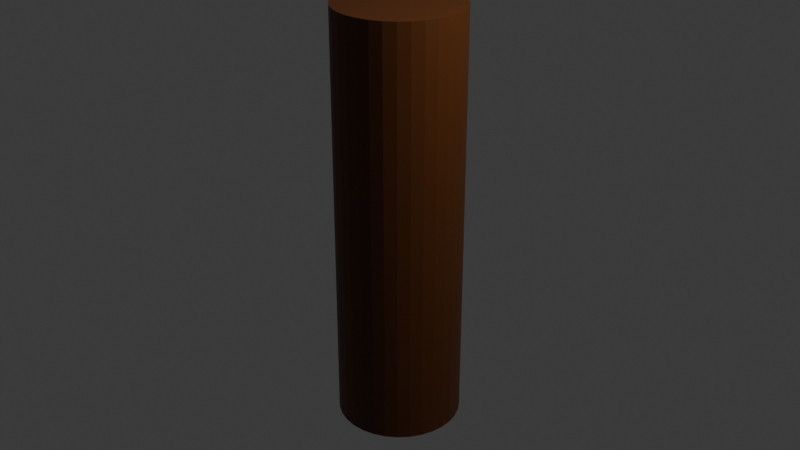 # Source: Cilindre_llarg.blend  (saved by Blender 4.0.36; exported with 4.5.12 LTS)
import bpy
from mathutils import Matrix  # noqa: F401  (used for matrix-valued properties, if any)

bpy.ops.wm.read_factory_settings(use_empty=True)
scene = bpy.context.scene
scene.name = 'Scene'

# ---- collections
col_collection = bpy.data.collections.new('Collection'); scene.collection.children.link(col_collection)

# ---- materials (node trees are filled in below, after node groups)
mat_material_001 = bpy.data.materials.new('Material.001')
mat_material_001.use_transparent_shadow = False

# ---- material node trees
mat_material_001.use_nodes = True; mat_material_001.node_tree.nodes.clear()
_N = mat_material_001.node_tree.nodes; _L = mat_material_001.node_tree.links
n0 = _N.new('ShaderNodeBsdfPrincipled'); n0.name = 'Principled BSDF'; n0.location = (10, 300)
n0.inputs[0].default_value = (0.1088, 0.03038, 0.003724, 1.0)
n0.inputs[3].default_value = 1.45
n1 = _N.new('ShaderNodeOutputMaterial'); n1.name = 'Material Output'; n1.location = (300, 300)
_L.new(n0.outputs[0], n1.inputs[0])
n1.is_active_output = True

# ---- world
world_world = bpy.data.worlds.new('World'); scene.world = world_world
world_world.use_nodes = True; world_world.node_tree.nodes.clear()
_N = world_world.node_tree.nodes; _L = world_world.node_tree.links
n0 = _N.new('ShaderNodeOutputWorld'); n0.name = 'World Output'; n0.location = (300, 300)
n1 = _N.new('ShaderNodeBackground'); n1.name = 'Background'; n1.location = (10, 300)
n1.inputs[0].default_value = (0.05088, 0.05088, 0.05088, 1.0)
_L.new(n1.outputs[0], n0.inputs[0])
n0.is_active_output = True
world_world.color = (0.05088, 0.05088, 0.05088)
world_world.use_sun_shadow = False
world_world.sun_shadow_jitter_overblur = 0.0

# ---- cameras
cam_camera = bpy.data.cameras.new('Camera')
cam_camera.clip_end = 100.0
cam_camera.ortho_scale = 7.314

# ---- lights
light_light = bpy.data.lights.new('Light', 'POINT')
light_light.transmission_factor = 0.0
light_light.use_soft_falloff = False
light_light.energy = 1000.0
light_light.shadow_soft_size = 0.1
light_light.shadow_maximum_resolution = 0.006
light_light.use_absolute_resolution = True

# ---- meshes
me_cylinder = bpy.data.meshes.new('Cylinder')
me_cylinder.from_pydata([(0.0, 1.0, -3.389), (0.0, 1.0, 3.389), (0.1951, 0.9808, -3.389), (0.1951, 0.9808, 3.389), (0.3827, 0.9239, -3.389), (0.3827, 0.9239, 3.389), (0.5556, 0.8315, -3.389), (0.5556, 0.8315, 3.389), (0.7071, 0.7071, -3.389), (0.7071, 0.7071, 3.389), (0.8315, 0.5556, -3.389), (0.8315, 0.5556, 3.389), (0.9239, 0.3827, -3.389), (0.9239, 0.3827, 3.389), (0.9808, 0.1951, -3.389), (0.9808, 0.1951, 3.389), (1.0, 0.0, -3.389), (1.0, 0.0, 3.389), (0.9808, -0.1951, -3.389), (0.9808, -0.1951, 3.389), (0.9239, -0.3827, -3.389), (0.9239, -0.3827, 3.389), (0.8315, -0.5556, -3.389), (0.8315, -0.5556, 3.389), (0.7071, -0.7071, -3.389), (0.7071, -0.7071, 3.389), (0.5556, -0.8315, -3.389), (0.5556, -0.8315, 3.389), (0.3827, -0.9239, -3.389), (0.3827, -0.9239, 3.389), (0.1951, -0.9808, -3.389), (0.1951, -0.9808, 3.389), (0.0, -1.0, -3.389), (0.0, -1.0, 3.389), (-0.1951, -0.9808, -3.389), (-0.1951, -0.9808, 3.389), (-0.3827, -0.9239, -3.389), (-0.3827, -0.9239, 3.389), (-0.5556, -0.8315, -3.389), (-0.5556, -0.8315, 3.389), (-0.7071, -0.7071, -3.389), (-0.7071, -0.7071, 3.389), (-0.8315, -0.5556, -3.389), (-0.8315, -0.5556, 3.389), (-0.9239, -0.3827, -3.389), (-0.9239, -0.3827, 3.389), (-0.9808, -0.1951, -3.389), (-0.9808, -0.1951, 3.389), (-1.0, 0.0, -3.389), (-1.0, 0.0, 3.389), (-0.9808, 0.1951, -3.389), (-0.9808, 0.1951, 3.389), (-0.9239, 0.3827, -3.389), (-0.9239, 0.3827, 3.389), (-0.8315, 0.5556, -3.389), (-0.8315, 0.5556, 3.389), (-0.7071, 0.7071, -3.389), (-0.7071, 0.7071, 3.389), (-0.5556, 0.8315, -3.389), (-0.5556, 0.8315, 3.389), (-0.3827, 0.9239, -3.389), (-0.3827, 0.9239, 3.389), (-0.1951, 0.9808, -3.389), (-0.1951, 0.9808, 3.389)], [], [(0, 1, 3, 2), (2, 3, 5, 4), (4, 5, 7, 6), (6, 7, 9, 8), (8, 9, 11, 10), (10, 11, 13, 12), (12, 13, 15, 14), (14, 15, 17, 16), (16, 17, 19, 18), (18, 19, 21, 20), (20, 21, 23, 22), (22, 23, 25, 24), (24, 25, 27, 26), (26, 27, 29, 28), (28, 29, 31, 30), (30, 31, 33, 32), (32, 33, 35, 34), (34, 35, 37, 36), (36, 37, 39, 38), (38, 39, 41, 40), (40, 41, 43, 42), (42, 43, 45, 44), (44, 45, 47, 46), (46, 47, 49, 48), (48, 49, 51, 50), (50, 51, 53, 52), (52, 53, 55, 54), (54, 55, 57, 56), (56, 57, 59, 58), (58, 59, 61, 60), (3, 1, 63, 61, 59, 57, 55, 53, 51, 49, 47, 45, 43, 41, 39, 37, 35, 33, 31, 29, 27, 25, 23, 21, 19, 17, 15, 13, 11, 9, 7, 5), (60, 61, 63, 62), (62, 63, 1, 0), (0, 2, 4, 6, 8, 10, 12, 14, 16, 18, 20, 22, 24, 26, 28, 30, 32, 34, 36, 38, 40, 42, 44, 46, 48, 50, 52, 54, 56, 58, 60, 62)])
_uv = me_cylinder.uv_layers.new(name='UVMap')
_uv.uv.foreach_set('vector', [1.0, 0.5, 1.0, 1.0, 0.9688, 1.0, 0.9688, 0.5, 0.9688, 0.5, 0.9688, 1.0, 0.9375, 1.0, 0.9375, 0.5, 0.9375, 0.5, 0.9375, 1.0, 0.9062, 1.0, 0.9062, 0.5, 0.9062, 0.5, 0.9062, 1.0, 0.875, 1.0, 0.875, 0.5, 0.875, 0.5, 0.875, 1.0, 0.8438, 1.0, 0.8438, 0.5, 0.8438, 0.5, 0.8438, 1.0, 0.8125, 1.0, 0.8125, 0.5, 0.8125, 0.5, 0.8125, 1.0, 0.7812, 1.0, 0.7812, 0.5, 0.7812, 0.5, 0.7812, 1.0, 0.75, 1.0, 0.75, 0.5, 0.75, 0.5, 0.75, 1.0, 0.7188, 1.0, 0.7188, 0.5, 0.7188, 0.5, 0.7188, 1.0, 0.6875, 1.0, 0.6875, 0.5, 0.6875, 0.5, 0.6875, 1.0, 0.6562, 1.0, 0.6562, 0.5, 0.6562, 0.5, 0.6562, 1.0, 0.625, 1.0, 0.625, 0.5, 0.625, 0.5, 0.625, 1.0, 0.5938, 1.0, 0.5938, 0.5, 0.5938, 0.5, 0.5938, 1.0, 0.5625, 1.0, 0.5625, 0.5, 0.5625, 0.5, 0.5625, 1.0, 0.5312, 1.0, 0.5312, 0.5, 0.5312, 0.5, 0.5312, 1.0, 0.5, 1.0, 0.5, 0.5, 0.5, 0.5, 0.5, 1.0, 0.4688, 1.0, 0.4688, 0.5, 0.4688, 0.5, 0.4688, 1.0, 0.4375, 1.0, 0.4375, 0.5, 0.4375, 0.5, 0.4375, 1.0, 0.4062, 1.0, 0.4062, 0.5, 0.4062, 0.5, 0.4062, 1.0, 0.375, 1.0, 0.375, 0.5, 0.375, 0.5, 0.375, 1.0, 0.3438, 1.0, 0.3438, 0.5, 0.3438, 0.5, 0.3438, 1.0, 0.3125, 1.0, 0.3125, 0.5, 0.3125, 0.5, 0.3125, 1.0, 0.2812, 1.0, 0.2812, 0.5, 0.2812, 0.5, 0.2812, 1.0, 0.25, 1.0, 0.25, 0.5, 0.25, 0.5, 0.25, 1.0, 0.2188, 1.0, 0.2188, 0.5, 0.2188, 0.5, 0.2188, 1.0, 0.1875, 1.0, 0.1875, 0.5, 0.1875, 0.5, 0.1875, 1.0, 0.1562, 1.0, 0.1562, 0.5, 0.1562, 0.5, 0.1562, 1.0, 0.125, 1.0, 0.125, 0.5, 0.125, 0.5, 0.125, 1.0, 0.09375, 1.0, 0.09375, 0.5, 0.09375, 0.5, 0.09375, 1.0, 0.0625, 1.0, 0.0625, 0.5, 0.2968, 0.4854, 0.25, 0.49, 0.2032, 0.4854, 0.1582, 0.4717, 0.1167, 0.4496, 0.08029, 0.4197, 0.05045, 0.3833, 0.02827, 0.3418, 0.01461, 0.2968, 0.01, 0.25, 0.01461, 0.2032, 0.02827, 0.1582, 0.05045, 0.1167, 0.08029, 0.08029, 0.1167, 0.05045, 0.1582, 0.02827, 0.2032, 0.01461, 0.25, 0.01, 0.2968, 0.01461, 0.3418, 0.02827, 0.3833, 0.05045, 0.4197, 0.08029, 0.4496, 0.1167, 0.4717, 0.1582, 0.4854, 0.2032, 0.49, 0.25, 0.4854, 0.2968, 0.4717, 0.3418, 0.4496, 0.3833, 0.4197, 0.4197, 0.3833, 0.4496, 0.3418, 0.4717, 0.0625, 0.5, 0.0625, 1.0, 0.03125, 1.0, 0.03125, 0.5, 0.03125, 0.5, 0.03125, 1.0, 0.0, 1.0, 0.0, 0.5, 0.75, 0.49, 0.7968, 0.4854, 0.8418, 0.4717, 0.8833, 0.4496, 0.9197, 0.4197, 0.9496, 0.3833, 0.9717, 0.3418, 0.9854, 0.2968, 0.99, 0.25, 0.9854, 0.2032, 0.9717, 0.1582, 0.9496, 0.1167, 0.9197, 0.08029, 0.8833, 0.05045, 0.8418, 0.02827, 0.7968, 0.01461, 0.75, 0.01, 0.7032, 0.01461, 0.6582, 0.02827, 0.6167, 0.05045, 0.5803, 0.08029, 0.5504, 0.1167, 0.5283, 0.1582, 0.5146, 0.2032, 0.51, 0.25, 0.5146, 0.2968, 0.5283, 0.3418, 0.5504, 0.3833, 0.5803, 0.4197, 0.6167, 0.4496, 0.6582, 0.4717, 0.7032, 0.4854])
me_cylinder.materials.append(mat_material_001)
me_cylinder.update()

# ---- objects
ob_light_noimp = bpy.data.objects.new('Light-noimp', light_light)
ob_camera_noimp = bpy.data.objects.new('Camera-noimp', cam_camera)
ob_cylinder = bpy.data.objects.new('Cylinder', me_cylinder)

# ---- transforms, parenting, visibility, modifiers, constraints
ob_light_noimp.location = (4.076, 1.005, 5.904)
ob_light_noimp.rotation_euler = (0.6503, 0.05522, 1.866)
ob_light_noimp.lock_rotations_4d = False
ob_light_noimp.empty_display_type = 'ARROWS'
ob_light_noimp.color = (0.0, 0.0, 0.0, 0.0)
ob_light_noimp.lineart.crease_threshold = 0.0
ob_camera_noimp.location = (7.359, -6.926, 4.958)
ob_camera_noimp.rotation_euler = (1.109, 0.0, 0.8149)
ob_camera_noimp.lock_rotations_4d = False
ob_camera_noimp.empty_display_type = 'ARROWS'
ob_camera_noimp.color = (0.0, 0.0, 0.0, 0.0)
ob_camera_noimp.display_type = 'WIRE'
ob_camera_noimp.lineart.crease_threshold = 0.0
ob_cylinder.location = (0.0, 0.0, 0.0)
ob_cylinder.scale = (0.6589, 0.6589, 0.6589)

# ---- collection membership
col_collection.objects.link(ob_light_noimp)
col_collection.objects.link(ob_camera_noimp)
col_collection.objects.link(ob_cylinder)

# ---- scene / render settings (as saved in the file)
scene.camera = ob_camera_noimp
scene.frame_start = 1; scene.frame_end = 250; scene.frame_set(1)
scene.render.engine = 'BLENDER_EEVEE_NEXT'
scene.cycles.sampling_pattern = 'TABULATED_SOBOL'
bpy.context.view_layer.update()
